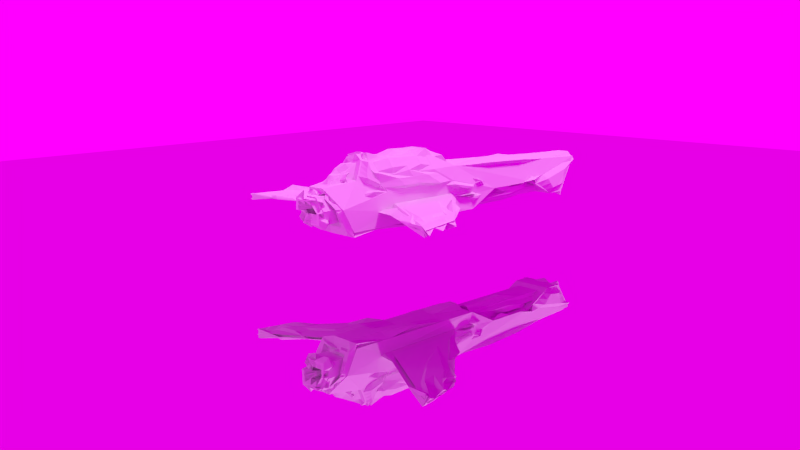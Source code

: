 # Source: Ship.blend  (saved by Blender 2.66.1; exported with 4.5.12 LTS)
import bpy
from mathutils import Matrix  # noqa: F401  (used for matrix-valued properties, if any)

bpy.ops.wm.read_factory_settings(use_empty=True)
scene = bpy.context.scene
scene.name = 'Scene'

# ---- collections
col_collection_1 = bpy.data.collections.new('Collection 1'); scene.collection.children.link(col_collection_1)

# ---- images (referenced by path relative to the original .blend; pixels are not part of the script)
import os
ASSET_DIR = os.environ.get("B2B_ASSET_DIR", "")  # directory of the original .blend (textures are referenced by path, not embedded)
HERE = os.path.dirname(os.path.abspath(__file__))  # packed textures are extracted next to this script under _unpacked/

def load_image(name, relpath, width, height, colorspace="sRGB"):
    """Load a texture the original file referenced (path relative to the .blend, or extracted next to this script)."""
    p = next((c for c in (os.path.join(HERE, relpath), os.path.join(ASSET_DIR, relpath)) if relpath and os.path.exists(c)), "")
    if p:
        img = bpy.data.images.load(p, check_existing=True)
        img.name = name
    else:  # same state as the original file: an image datablock whose file is absent (Cycles renders it pink)
        img = bpy.data.images.new(name, width, height)
        img.source = "FILE"
        img.filepath = "//" + (relpath or name)
    img.colorspace_settings.name = colorspace
    return img
img_hdr_111_parking_lot_2_bg_jpg = load_image('HDR_111_Parking_Lot_2_Bg.jpg', 'HDR_111_Parking_Lot_2_Bg.jpg', 1024, 1024, 'sRGB')

# ---- materials (node trees are filled in below, after node groups)
mat_material_001 = bpy.data.materials.new('Material.001')
mat_material_001.alpha_threshold = 0.0
mat_material_001.use_transparent_shadow = False
mat_material_001.roughness = 0.5
mat_material_001.line_color = (0.0, 0.0, 0.0, 1.0)
mat_material = bpy.data.materials.new('Material')
mat_material.alpha_threshold = 0.0
mat_material.use_transparent_shadow = False
mat_material.roughness = 0.5
mat_material.line_color = (0.0, 0.0, 0.0, 1.0)

# ---- material node trees
mat_material_001.use_nodes = True; mat_material_001.node_tree.nodes.clear()
_N = mat_material_001.node_tree.nodes; _L = mat_material_001.node_tree.links
n0 = _N.new('ShaderNodeOutputMaterial'); n0.name = 'Material Output'; n0.location = (300, 300)
n0.width = 120
n1 = _N.new('ShaderNodeBsdfAnisotropic'); n1.name = 'Glossy BSDF'; n1.location = (100, 300)
n1.distribution = 'BECKMANN'
n1.inputs[1].default_value = 0.0
_L.new(n1.outputs[0], n0.inputs[0])
n0.is_active_output = True

# ---- world
world_world = bpy.data.worlds.new('World'); scene.world = world_world
world_world.use_nodes = True; world_world.node_tree.nodes.clear()
_N = world_world.node_tree.nodes; _L = world_world.node_tree.links
n0 = _N.new('ShaderNodeOutputWorld'); n0.name = 'World Output'; n0.location = (300, 300)
n0.width = 120
n1 = _N.new('ShaderNodeBackground'); n1.name = 'Background'; n1.location = (10, 300)
n1.width = 150
n2 = _N.new('ShaderNodeTexEnvironment'); n2.name = 'Environment Texture'; n2.location = (-190, 300)
n2.width = 150
n2.image = img_hdr_111_parking_lot_2_bg_jpg
_L.new(n1.outputs[0], n0.inputs[0])
_L.new(n2.outputs[0], n1.inputs[0])
n0.is_active_output = True
world_world.color = (0.05088, 0.05088, 0.05088)
world_world.use_sun_shadow = False
world_world.sun_shadow_jitter_overblur = 0.0
world_world.cycles.sampling_method = 'MANUAL'
world_world.cycles.sample_map_resolution = 256

# ---- cameras
cam_camera = bpy.data.cameras.new('Camera')
cam_camera.clip_end = 100.0
cam_camera.lens = 35.0
cam_camera.sensor_width = 32.0
cam_camera.sensor_height = 18.0
cam_camera.ortho_scale = 7.314
cam_camera.dof.focus_distance = 0.0
cam_camera.dof.aperture_fstop = 128.0

# ---- lights
light_sun_002 = bpy.data.lights.new('Sun.002', 'POINT')
light_sun_002.transmission_factor = 0.0
light_sun_002.energy = 100.0
light_sun_002.shadow_buffer_clip_start = 0.5
light_sun_002.shadow_soft_size = 0.1
light_sun_002.shadow_maximum_resolution = 0.006
light_sun_002.use_absolute_resolution = True
light_sun_002.cycles.use_multiple_importance_sampling = False
light_sun_001 = bpy.data.lights.new('Sun.001', 'POINT')
light_sun_001.transmission_factor = 0.0
light_sun_001.energy = 100.0
light_sun_001.shadow_buffer_clip_start = 0.5
light_sun_001.shadow_soft_size = 0.1
light_sun_001.shadow_maximum_resolution = 0.006
light_sun_001.use_absolute_resolution = True
light_sun_001.cycles.use_multiple_importance_sampling = False
light_sun = bpy.data.lights.new('Sun', 'SUN')
light_sun.transmission_factor = 0.0
light_sun.angle = 0.1993
light_sun.energy = 1.0
light_sun.shadow_buffer_clip_start = 0.5
light_sun.shadow_soft_size = 0.1
light_sun.shadow_cascade_max_distance = 1000.0
light_sun.cycles.use_multiple_importance_sampling = False

# ---- meshes
me_hull_000 = bpy.data.meshes.new('Hull.000')
me_hull_000.from_pydata([(0.2832, -2.836, -0.1028), (0.2417, -3.009, 0.4592), (-0.2832, -2.836, -0.1028), (-0.2417, -3.009, 0.4592), (0.3744, -2.923, 0.1782), (-0.3744, -2.923, 0.1782), (0.2172, -2.857, -0.03734), (0.1854, -2.989, 0.3938), (-0.2172, -2.857, -0.03734), (-0.1854, -2.989, 0.3938), (0.2872, -2.923, 0.1782), (-0.2872, -2.923, 0.1782), (0.08703, -2.403, 0.09184), (0.07429, -2.456, 0.2646), (-0.08703, -2.403, 0.09184), (-0.07429, -2.456, 0.2646), (0.1151, -2.429, 0.1782), (-0.1151, -2.429, 0.1782)], [], [(0, 4, 10, 6), (9, 11, 17, 15), (2, 0, 6, 8), (1, 3, 9, 7), (3, 5, 11, 9), (5, 2, 8, 11), (4, 1, 7, 10), (12, 16, 13, 15, 17, 14), (11, 8, 14, 17), (10, 7, 13, 16), (6, 10, 16, 12), (8, 6, 12, 14), (7, 9, 15, 13)])
_uv = me_hull_000.uv_layers.new(name='UVMap')
_uv.uv.foreach_set('vector', [0.8781, 2.709e-07, 1.0, 0.5, 0.8835, 0.5, 0.79, 0.1165, 0.2524, 0.8835, 0.1165, 0.5, 0.3463, 0.5, 0.4008, 0.6537, 0.1219, 0.0, 0.8781, 2.709e-07, 0.79, 0.1165, 0.21, 0.1165, 0.8228, 1.0, 0.1772, 1.0, 0.2524, 0.8835, 0.7476, 0.8835, 0.1772, 1.0, 0.0, 0.5, 0.1165, 0.5, 0.2524, 0.8835, 0.0, 0.5, 0.1219, 0.0, 0.21, 0.1165, 0.1165, 0.5, 1.0, 0.5, 0.8228, 1.0, 0.7476, 0.8835, 0.8835, 0.5, 0.6162, 0.3463, 0.6537, 0.5, 0.5992, 0.6537, 0.4008, 0.6537, 0.3463, 0.5, 0.3838, 0.3463, 0.1165, 0.5, 0.21, 0.1165, 0.3838, 0.3463, 0.3463, 0.5, 0.8835, 0.5, 0.7476, 0.8835, 0.5992, 0.6537, 0.6537, 0.5, 0.79, 0.1165, 0.8835, 0.5, 0.6537, 0.5, 0.6162, 0.3463, 0.21, 0.1165, 0.79, 0.1165, 0.6162, 0.3463, 0.3838, 0.3463, 0.7476, 0.8835, 0.2524, 0.8835, 0.4008, 0.6537, 0.5992, 0.6537])
me_hull_000.materials.append(None)
me_hull_000.use_remesh_preserve_volume = False
me_hull_000.use_remesh_preserve_attributes = False
me_hull_000.use_mirror_vertex_groups = False
me_hull_000.use_mirror_topology = True
me_hull_000.update()
me_plane = bpy.data.meshes.new('Plane')
me_plane.from_pydata([(1.0, -1.0, 0.0), (-1.0, -1.0, 0.0), (1.0, 1.0, 0.0), (-1.0, 1.0, 0.0)], [], [(1, 0, 2, 3)])
me_plane.materials.append(mat_material_001)
me_plane.use_remesh_preserve_volume = False
me_plane.use_remesh_preserve_attributes = False
me_plane.use_mirror_vertex_groups = False
me_plane.update()
me_hull_001 = bpy.data.meshes.new('Hull.001')
me_hull_001.from_pydata([(0.4974, -2.255, -0.3154), (0.3305, -2.034, 0.6761), (0.4974, 4.625, -0.3154), (0.2875, 5.376, 0.4736), (0.2115, -2.788, 0.595), (0.3598, 0.8707, 0.6812), (0.1997, 0.06737, 1.04), (0.1997, -1.604, 1.094), (0.4974, 1.294, -0.3154), (0.4974, 2.054, 0.06991), (0.4974, 3.418, 0.06991), (0.4974, 4.178, -0.3154), (0.2308, -1.814, 1.066), (0.4681, 0.667, 0.4026), (0.4974, -1.342, 0.3889), (-0.4974, -2.255, -0.3154), (-0.3305, -2.034, 0.6761), (-0.4974, 4.625, -0.3154), (-0.2875, 5.376, 0.4736), (-0.2115, -2.788, 0.595), (-0.3598, 0.8707, 0.6812), (-0.1997, 0.06737, 1.04), (-0.1997, -1.604, 1.094), (-0.4974, 1.294, -0.3154), (-0.4974, 2.054, 0.06991), (-0.4974, 3.418, 0.06991), (-0.4974, 4.178, -0.3154), (-0.2308, -1.814, 1.066), (-0.4681, 0.667, 0.4026), (-0.4974, -1.342, 0.3889), (0.4608, 0.06737, 0.7111), (0.4608, -1.567, 0.7325), (-0.4608, 0.06737, 0.7111), (-0.4608, -1.567, 0.7325), (-0.3006, 2.054, 0.06991), (0.3006, 2.054, 0.06991), (-0.3006, 3.418, 0.06991), (0.3006, 3.418, 0.06991), (0.3006, 1.442, -0.2401), (-0.3006, 1.442, -0.2401), (0.3006, 4.03, -0.2401), (-0.3006, 4.03, -0.2401), (0.4933, -1.14, 0.1045), (0.45, 0.6236, 0.1045), (0.4424, 0.784, -0.02137), (0.493, -1.28, -0.02137), (-0.4933, -1.14, 0.1045), (-0.45, 0.6236, 0.1045), (-0.4424, 0.784, -0.02137), (-0.493, -1.28, -0.02137), (2.806, -2.481, 0.1045), (2.56, -1.515, 0.1045), (2.411, -1.35, 0.04881), (2.687, -2.481, 0.04881), (-2.806, -2.481, 0.1045), (-2.56, -1.515, 0.1045), (-2.411, -1.35, 0.04881), (-2.687, -2.481, 0.04881), (0.2832, -2.382, -0.1028), (0.2417, -2.716, 0.4592), (-0.2832, -2.382, -0.1028), (-0.2417, -2.716, 0.4592), (0.3744, -2.549, 0.1782), (-0.3744, -2.549, 0.1782), (0.2832, -2.836, -0.1028), (0.2417, -3.009, 0.4592), (-0.2832, -2.836, -0.1028), (-0.2417, -3.009, 0.4592), (0.3744, -2.923, 0.1782), (-0.3744, -2.923, 0.1782), (0.2196, -2.034, 0.6761), (-0.2196, -2.034, 0.6761), (0.1262, -2.607, 0.6149), (-0.1262, -2.607, 0.6149), (0.1382, -1.845, 1.008), (-0.1382, -1.845, 1.008), (0.2172, -2.857, -0.03734), (0.1854, -2.989, 0.3938), (-0.2172, -2.857, -0.03734), (-0.1854, -2.989, 0.3938), (0.2872, -2.923, 0.1782), (-0.2872, -2.923, 0.1782), (0.08703, -2.403, 0.09184), (0.07429, -2.456, 0.2646), (-0.08703, -2.403, 0.09184), (-0.07429, -2.456, 0.2646), (0.1151, -2.429, 0.1782), (-0.1151, -2.429, 0.1782), (0.5301, -2.549, 0.1782), (-0.5301, -2.549, 0.1782)], [], [(16, 29, 89), (12, 27, 16, 71, 75, 74, 70, 1), (7, 6, 21, 22), (3, 2, 17, 18), (12, 7, 22, 27), (36, 34, 24, 25), (5, 3, 18, 20), (6, 5, 20, 21), (22, 21, 32, 33), (6, 7, 31, 30), (12, 31, 7), (33, 27, 22), (28, 32, 21, 20), (29, 33, 32, 28), (30, 13, 5, 6), (63, 89, 15, 60), (31, 14, 13, 30), (29, 16, 27, 33), (10, 9, 35, 37), (40, 38, 39, 41), (8, 0, 15, 23), (23, 24, 34, 39, 38, 35, 9, 8), (38, 40, 37, 35), (41, 39, 34, 36), (40, 41, 36, 25, 26, 11, 10, 37), (2, 11, 26, 17), (0, 45, 88), (29, 46, 89), (89, 19, 16), (48, 23, 15, 49), (8, 44, 45, 0), (48, 24, 23), (47, 24, 48), (14, 42, 43, 13), (46, 29, 28, 47), (28, 24, 47), (9, 13, 43), (17, 26, 25, 18), (11, 2, 3, 10), (5, 9, 10, 3), (13, 9, 5), (24, 20, 18, 25), (24, 28, 20), (49, 46, 54, 57), (46, 47, 55, 54), (57, 54, 55, 56), (50, 53, 52, 51), (44, 43, 51, 52), (42, 45, 53, 50), (48, 49, 57, 56), (43, 42, 50, 51), (45, 44, 52, 53), (47, 48, 56, 55), (0, 88, 62, 58), (62, 88, 59), (15, 0, 58, 60), (59, 88, 4), (61, 63, 69, 67), (89, 63, 61), (64, 68, 80, 76), (59, 61, 67, 65), (62, 59, 65, 68), (63, 60, 66, 69), (58, 62, 68, 64), (60, 58, 64, 66), (73, 75, 71), (74, 72, 70), (72, 73, 71, 16, 19, 4, 1, 70), (59, 4, 19, 61), (79, 81, 87, 85), (66, 64, 76, 78), (65, 67, 79, 77), (67, 69, 81, 79), (69, 66, 78, 81), (68, 65, 77, 80), (82, 86, 83, 85, 87, 84), (81, 78, 84, 87), (80, 77, 83, 86), (76, 80, 86, 82), (78, 76, 82, 84), (77, 79, 85, 83), (45, 42, 88), (89, 49, 15), (46, 49, 89), (19, 89, 61), (14, 88, 42), (4, 88, 1), (14, 1, 88), (12, 1, 14, 31), (74, 75, 73, 72), (9, 43, 44), (9, 44, 8)])
_uv = me_hull_001.uv_layers.new(name='UVMap')
_uv.uv.foreach_set('vector', [0.3775, 0.4274, 0.444, 0.4536, 0.3331, 0.4806, 0.1118, 0.4656, 0.1118, 0.5059, 0.07275, 0.5146, 0.07275, 0.5049, 0.106, 0.4978, 0.106, 0.4737, 0.07275, 0.4666, 0.07275, 0.4569, 0.1303, 0.4683, 0.2762, 0.4683, 0.2762, 0.5032, 0.1303, 0.5032, 0.7631, 0.2112, 0.8688, 0.1908, 0.8688, 0.2874, 0.7631, 0.267, 0.1118, 0.4656, 0.1303, 0.4683, 0.1303, 0.5032, 0.1118, 0.5059, 0.7878, 0.3356, 0.658, 0.3356, 0.658, 0.3169, 0.7878, 0.3169, 0.34, 0.2042, 0.7631, 0.2112, 0.7631, 0.267, 0.34, 0.2717, 0.2575, 0.2192, 0.34, 0.2042, 0.34, 0.2717, 0.2575, 0.2567, 0.1303, 0.5032, 0.2762, 0.5032, 0.2771, 0.5398, 0.1345, 0.542, 0.2762, 0.4683, 0.1303, 0.4683, 0.1345, 0.4295, 0.2771, 0.4317, 0.1118, 0.4656, 0.1316, 0.4293, 0.1303, 0.4683, 0.1316, 0.5422, 0.1118, 0.5059, 0.1303, 0.5032, 0.3317, 0.5619, 0.2771, 0.5398, 0.2762, 0.5032, 0.3476, 0.5346, 0.1549, 0.5716, 0.1345, 0.542, 0.2771, 0.5398, 0.3302, 0.5653, 0.2771, 0.4317, 0.3317, 0.4096, 0.3476, 0.4369, 0.2762, 0.4683, 0.4484, 0.8162, 0.4338, 0.8192, 0.4259, 0.765, 0.4506, 0.7839, 0.1345, 0.4295, 0.1549, 0.3999, 0.3302, 0.4063, 0.2771, 0.4317, 0.444, 0.4536, 0.3775, 0.4274, 0.394, 0.3881, 0.4226, 0.4217, 0.7878, 0.4706, 0.658, 0.4706, 0.658, 0.4519, 0.7878, 0.4519, 0.8462, 0.4224, 0.5997, 0.4224, 0.5997, 0.3651, 0.8462, 0.3651, 0.687, 0.6166, 0.3623, 0.6166, 0.3623, 0.5256, 0.687, 0.5256, 0.687, 0.5256, 0.765, 0.5256, 0.765, 0.5436, 0.7022, 0.5436, 0.7022, 0.5986, 0.765, 0.5986, 0.765, 0.6166, 0.687, 0.6166, 0.5997, 0.4224, 0.8462, 0.4224, 0.7878, 0.4519, 0.658, 0.4519, 0.8462, 0.3651, 0.5997, 0.3651, 0.658, 0.3356, 0.7878, 0.3356, 0.9282, 0.2099, 0.9282, 0.2683, 0.9948, 0.2683, 0.9948, 0.2874, 0.9122, 0.2874, 0.9122, 0.1908, 0.9948, 0.1908, 0.9948, 0.2099, 0.8688, 0.1908, 0.9122, 0.1908, 0.9122, 0.2874, 0.8688, 0.2874, 0.3623, 0.6166, 0.4649, 0.6475, 0.3314, 0.6686, 0.444, 0.4536, 0.4645, 0.4788, 0.3331, 0.4806, 0.02023, 0.5526, 0.00659, 0.5042, 0.07275, 0.5146, 0.6353, 0.4939, 0.687, 0.5256, 0.3623, 0.5256, 0.452, 0.4946, 0.687, 0.6166, 0.6436, 0.6462, 0.4649, 0.6475, 0.3623, 0.6166, 0.6575, 0.4802, 0.765, 0.5256, 0.687, 0.5256, 0.3196, 0.3288, 0.4539, 0.3248, 0.3408, 0.3438, 0.1549, 0.3999, 0.1733, 0.3757, 0.3272, 0.3801, 0.3302, 0.4063, 0.1733, 0.5959, 0.1549, 0.5716, 0.3302, 0.5653, 0.3272, 0.5914, 0.3222, 0.3006, 0.4539, 0.3248, 0.3196, 0.3288, 0.4542, 0.1518, 0.3224, 0.1752, 0.3199, 0.147, 0.8688, 0.2874, 0.8919, 0.3241, 0.8995, 0.4064, 0.7631, 0.267, 0.8919, 0.1541, 0.8688, 0.1908, 0.7631, 0.2112, 0.8995, 0.07178, 0.34, 0.2042, 0.4542, 0.1518, 0.5818, 0.159, 0.7631, 0.2112, 0.3224, 0.1752, 0.4542, 0.1518, 0.34, 0.2042, 0.4539, 0.3248, 0.34, 0.2717, 0.7631, 0.267, 0.5816, 0.3182, 0.4539, 0.3248, 0.3222, 0.3006, 0.34, 0.2717, 0.1429, 0.5871, 0.1733, 0.5959, 0.01461, 0.7879, 0.01038, 0.7475, 0.1733, 0.5959, 0.3272, 0.5914, 0.1684, 0.7667, 0.01461, 0.7879, 0.02033, 0.8073, 0.01461, 0.7879, 0.1684, 0.7667, 0.2249, 0.7791, 0.01461, 0.1836, 0.02033, 0.1642, 0.2249, 0.1924, 0.1684, 0.2048, 0.3565, 0.3767, 0.3272, 0.3801, 0.1684, 0.2048, 0.2225, 0.2287, 0.1733, 0.3757, 0.1429, 0.3844, 0.01038, 0.224, 0.01461, 0.1836, 0.4349, 0.9142, 0.2359, 0.9629, 0.02033, 0.8073, 0.2249, 0.7791, 0.3272, 0.3801, 0.1733, 0.3757, 0.01461, 0.1836, 0.1684, 0.2048, 0.2359, 0.008656, 0.4349, 0.0573, 0.2249, 0.1924, 0.02033, 0.1642, 0.3272, 0.5914, 0.3565, 0.5948, 0.2225, 0.7428, 0.1684, 0.7667, 0.7046, 0.765, 0.6967, 0.8192, 0.6821, 0.8162, 0.6799, 0.7839, 0.6764, 0.8755, 0.6907, 0.8793, 0.6562, 0.9023, 0.5179, 0.6871, 0.6126, 0.6871, 0.5922, 0.7106, 0.5383, 0.7106, 0.6562, 0.9023, 0.6907, 0.8793, 0.6496, 0.9157, 0.4743, 0.9023, 0.4541, 0.8755, 0.4893, 0.87, 0.5019, 0.898, 0.4398, 0.8793, 0.4541, 0.8755, 0.4743, 0.9023, 0.6438, 0.8078, 0.6524, 0.8358, 0.6441, 0.8358, 0.6375, 0.8144, 0.5883, 0.9464, 0.5422, 0.9464, 0.5422, 0.9184, 0.5883, 0.9184, 0.6764, 0.8755, 0.6562, 0.9023, 0.6286, 0.898, 0.6412, 0.87, 0.4484, 0.8162, 0.4506, 0.7839, 0.4867, 0.8078, 0.4781, 0.8358, 0.6799, 0.7839, 0.6821, 0.8162, 0.6524, 0.8358, 0.6438, 0.8078, 0.5383, 0.7106, 0.5922, 0.7106, 0.5922, 0.7539, 0.5383, 0.7539, 0.4741, 0.3988, 0.5557, 0.3999, 0.5251, 0.4209, 0.5557, 0.3736, 0.4741, 0.3747, 0.5251, 0.3526, 0.0225, 0.4747, 0.0225, 0.4968, 0.07275, 0.5049, 0.07275, 0.5146, 0.00659, 0.5042, 0.006591, 0.4673, 0.07275, 0.4569, 0.07275, 0.4666, 0.5883, 0.9464, 0.5854, 0.961, 0.5451, 0.961, 0.5422, 0.9464, 0.5073, 0.8915, 0.4976, 0.87, 0.5543, 0.8325, 0.5582, 0.8411, 0.5383, 0.7539, 0.5922, 0.7539, 0.5859, 0.7604, 0.5446, 0.7604, 0.5883, 0.9184, 0.5422, 0.9184, 0.5476, 0.9119, 0.5829, 0.9119, 0.5019, 0.898, 0.4893, 0.87, 0.4976, 0.87, 0.5073, 0.8915, 0.4781, 0.8358, 0.4867, 0.8078, 0.493, 0.8144, 0.4864, 0.8358, 0.6412, 0.87, 0.6286, 0.898, 0.6232, 0.8915, 0.6329, 0.87, 0.5735, 0.8239, 0.5762, 0.8325, 0.5723, 0.8411, 0.5582, 0.8411, 0.5543, 0.8325, 0.557, 0.8239, 0.4864, 0.8358, 0.493, 0.8144, 0.557, 0.8239, 0.5543, 0.8325, 0.6329, 0.87, 0.6232, 0.8915, 0.5723, 0.8411, 0.5762, 0.8325, 0.6375, 0.8144, 0.6441, 0.8358, 0.5762, 0.8325, 0.5735, 0.8239, 0.5446, 0.7604, 0.5859, 0.7604, 0.5735, 0.8239, 0.557, 0.8239, 0.5829, 0.9119, 0.5476, 0.9119, 0.5582, 0.8411, 0.5723, 0.8411, 0.4649, 0.6475, 0.4833, 0.6652, 0.3314, 0.6686, 0.3331, 0.4806, 0.452, 0.4946, 0.3623, 0.5256, 0.4645, 0.4788, 0.452, 0.4946, 0.3331, 0.4806, 0.4809, 0.9157, 0.4398, 0.8793, 0.4743, 0.9023, 0.4607, 0.6952, 0.3314, 0.6686, 0.4833, 0.6652, 0.006591, 0.4673, 0.02023, 0.4189, 0.07275, 0.4569, 0.4607, 0.6952, 0.3849, 0.7282, 0.3314, 0.6686, 0.4056, 0.773, 0.3849, 0.7282, 0.4607, 0.6952, 0.4372, 0.7329, 0.5557, 0.3736, 0.5557, 0.3999, 0.4741, 0.3988, 0.4741, 0.3747, 0.4542, 0.1518, 0.3199, 0.147, 0.3363, 0.132, 0.765, 0.6166, 0.6575, 0.6619, 0.687, 0.6166])
me_hull_001.materials.append(mat_material)
me_hull_001.use_remesh_preserve_volume = False
me_hull_001.use_remesh_preserve_attributes = False
me_hull_001.use_mirror_vertex_groups = False
me_hull_001.use_mirror_topology = True
me_hull_001.update()
me_hull_003 = bpy.data.meshes.new('Hull.003')
me_hull_003.from_pydata([(0.4974, -2.255, -0.3154), (0.3305, -2.034, 0.6761), (0.4974, 4.625, -0.3154), (0.2875, 5.376, 0.4736), (0.2115, -2.788, 0.595), (0.3598, 0.8707, 0.6812), (0.1997, 0.06737, 1.04), (0.1997, -1.604, 1.094), (0.4974, 1.294, -0.3154), (0.4974, 2.054, 0.06991), (0.4974, 3.418, 0.06991), (0.4974, 4.178, -0.3154), (0.2308, -1.814, 1.066), (0.4681, 0.667, 0.4026), (0.4974, -1.342, 0.3889), (-0.4974, -2.255, -0.3154), (-0.3305, -2.034, 0.6761), (-0.4974, 4.625, -0.3154), (-0.2875, 5.376, 0.4736), (-0.2115, -2.788, 0.595), (-0.3598, 0.8707, 0.6812), (-0.1997, 0.06737, 1.04), (-0.1997, -1.604, 1.094), (-0.4974, 1.294, -0.3154), (-0.4974, 2.054, 0.06991), (-0.4974, 3.418, 0.06991), (-0.4974, 4.178, -0.3154), (-0.2308, -1.814, 1.066), (-0.4681, 0.667, 0.4026), (-0.4974, -1.342, 0.3889), (0.4608, 0.06737, 0.7111), (0.4608, -1.567, 0.7325), (-0.4608, 0.06737, 0.7111), (-0.4608, -1.567, 0.7325), (-0.3006, 2.054, 0.06991), (0.3006, 2.054, 0.06991), (-0.3006, 3.418, 0.06991), (0.3006, 3.418, 0.06991), (0.3006, 1.442, -0.2401), (-0.3006, 1.442, -0.2401), (0.3006, 4.03, -0.2401), (-0.3006, 4.03, -0.2401), (0.4933, -1.493, 0.1045), (0.45, 0.6236, 0.1045), (0.4424, 0.784, -0.02137), (0.493, -1.633, -0.02137), (-0.4933, -1.493, 0.1045), (-0.45, 0.6236, 0.1045), (-0.4424, 0.784, -0.02137), (-0.493, -1.633, -0.02137), (2.806, -2.481, 0.1045), (2.56, -1.515, 0.1045), (2.411, -1.35, 0.04881), (2.687, -2.481, 0.04881), (-2.806, -2.481, 0.1045), (-2.56, -1.515, 0.1045), (-2.411, -1.35, 0.04881), (-2.687, -2.481, 0.04881), (0.2832, -2.382, -0.1028), (0.2417, -2.716, 0.4592), (-0.2832, -2.382, -0.1028), (-0.2417, -2.716, 0.4592), (0.3744, -2.549, 0.1782), (-0.3744, -2.549, 0.1782), (0.2832, -2.836, -0.1028), (0.2417, -3.009, 0.4592), (-0.2832, -2.836, -0.1028), (-0.2417, -3.009, 0.4592), (0.3744, -2.923, 0.1782), (-0.3744, -2.923, 0.1782), (0.2196, -2.034, 0.6761), (-0.2196, -2.034, 0.6761), (0.1262, -2.607, 0.6149), (-0.1262, -2.607, 0.6149), (0.1382, -1.845, 1.008), (-0.1382, -1.845, 1.008), (0.2172, -2.857, -0.03734), (0.1854, -2.989, 0.3938), (-0.2172, -2.857, -0.03734), (-0.1854, -2.989, 0.3938), (0.2872, -2.923, 0.1782), (-0.2872, -2.923, 0.1782), (0.08703, -2.403, 0.09184), (0.07429, -2.456, 0.2646), (-0.08703, -2.403, 0.09184), (-0.07429, -2.456, 0.2646), (0.1151, -2.429, 0.1782), (-0.1151, -2.429, 0.1782), (0.5301, -2.549, 0.1782), (-0.5301, -2.549, 0.1782)], [], [(16, 29, 89), (12, 27, 16, 71, 75, 74, 70, 1), (7, 6, 21, 22), (3, 2, 17, 18), (12, 7, 22, 27), (36, 34, 24, 25), (5, 3, 18, 20), (6, 5, 20, 21), (22, 21, 32, 33), (6, 7, 31, 30), (12, 31, 7), (33, 27, 22), (28, 32, 21, 20), (29, 33, 32, 28), (30, 13, 5, 6), (63, 89, 15, 60), (31, 14, 13, 30), (29, 16, 27, 33), (10, 9, 35, 37), (40, 38, 39, 41), (8, 0, 15, 23), (23, 24, 34, 39, 38, 35, 9, 8), (38, 40, 37, 35), (41, 39, 34, 36), (40, 41, 36, 25, 26, 11, 10, 37), (2, 11, 26, 17), (0, 45, 88), (29, 46, 89), (89, 19, 16), (48, 23, 15, 49), (8, 44, 45, 0), (48, 24, 23), (47, 24, 48), (14, 42, 43, 13), (46, 29, 28, 47), (28, 24, 47), (9, 13, 43), (17, 26, 25, 18), (11, 2, 3, 10), (5, 9, 10, 3), (13, 9, 5), (24, 20, 18, 25), (24, 28, 20), (49, 46, 54, 57), (46, 47, 55, 54), (57, 54, 55, 56), (50, 53, 52, 51), (44, 43, 51, 52), (42, 45, 53, 50), (48, 49, 57, 56), (43, 42, 50, 51), (45, 44, 52, 53), (47, 48, 56, 55), (0, 88, 62, 58), (62, 88, 59), (15, 0, 58, 60), (59, 88, 4), (61, 63, 69, 67), (89, 63, 61), (64, 68, 80, 76), (59, 61, 67, 65), (62, 59, 65, 68), (63, 60, 66, 69), (58, 62, 68, 64), (60, 58, 64, 66), (73, 75, 71), (74, 72, 70), (72, 73, 71, 16, 19, 4, 1, 70), (59, 4, 19, 61), (79, 81, 87, 85), (66, 64, 76, 78), (65, 67, 79, 77), (67, 69, 81, 79), (69, 66, 78, 81), (68, 65, 77, 80), (82, 86, 83, 85, 87, 84), (81, 78, 84, 87), (80, 77, 83, 86), (76, 80, 86, 82), (78, 76, 82, 84), (77, 79, 85, 83), (45, 42, 88), (89, 49, 15), (46, 49, 89), (19, 89, 61), (14, 88, 42), (4, 88, 1), (14, 1, 88), (12, 1, 14, 31), (74, 75, 73, 72), (9, 43, 44), (9, 44, 8)])
_uv = me_hull_003.uv_layers.new(name='UVMap')
_uv.uv.foreach_set('vector', [1.351, -2.161, 1.748, -1.716, 2.045, -2.492, 0.7657, -2.019, 1.14, -2.019, 1.351, -2.161, 1.228, -2.161, 1.072, -2.039, 0.8333, -2.039, 0.6775, -2.161, 0.5542, -2.161, 0.7944, -1.884, 0.7865, -0.8097, 1.119, -0.8097, 1.111, -1.884, 0.4745, 2.604, -0.9197, 2.121, 2.825, 2.121, 1.431, 2.604, 0.7657, -2.019, 0.7944, -1.884, 1.111, -1.884, 1.14, -2.019, 2.129, 1.345, 2.129, 0.4681, 2.207, 0.4681, 2.207, 1.345, 0.5268, -0.2931, 0.4745, 2.604, 1.431, 2.604, 1.379, -0.2931, 0.7865, -0.8097, 0.5268, -0.2931, 1.379, -0.2931, 1.119, -0.8097, 1.111, -1.884, 1.119, -0.8097, 1.457, -0.8097, 1.445, -1.861, 0.7865, -0.8097, 0.7944, -1.884, 0.4605, -1.861, 0.4487, -0.8097, 0.7657, -2.019, 0.4605, -1.861, 0.7944, -1.884, 1.445, -1.861, 1.14, -2.019, 1.111, -1.884, 1.707, -0.4241, 1.457, -0.8097, 1.119, -0.8097, 1.379, -0.2931, 1.748, -1.716, 1.445, -1.861, 1.457, -0.8097, 1.707, -0.4241, 0.4487, -0.8097, 0.1984, -0.4241, 0.5268, -0.2931, 0.7865, -0.8097, 1.94, -2.492, 2.045, -2.492, 2.825, -2.303, 2.635, -2.384, 0.4605, -1.861, 0.1575, -1.716, 0.1984, -0.4241, 0.4487, -0.8097, 1.748, -1.716, 1.351, -2.161, 1.14, -2.019, 1.445, -1.861, -0.3019, 1.345, -0.3019, 0.4681, -0.224, 0.4681, -0.224, 1.345, -1.015, 1.739, -1.015, 0.074, -2.588, 0.074, -2.588, 1.739, -0.9197, -0.02075, -0.9197, -2.303, -2.683, -2.303, -2.683, -0.02075, 2.825, -0.02075, 2.207, 0.4681, 2.129, 0.4681, 2.921, 0.074, 4.493, 0.074, -0.224, 0.4681, -0.3019, 0.4681, 4.588, -0.02075, -1.015, 0.074, -1.015, 1.739, -0.224, 1.345, -0.224, 0.4681, 2.921, 1.739, 2.921, 0.074, 2.129, 0.4681, 2.129, 1.345, 4.493, 1.739, 2.921, 1.739, 2.129, 1.345, 2.207, 1.345, 2.825, 1.833, 4.588, 1.833, -0.3019, 1.345, -0.224, 1.345, -0.9197, 2.121, -0.9197, 1.833, -2.683, 1.833, -2.683, 2.121, -0.9197, -2.303, -0.4623, -1.903, -0.14, -2.492, 1.748, -1.716, 2.147, -1.813, 2.045, -2.492, 2.045, -2.492, 1.252, -2.646, 1.351, -2.161, -3.136, -0.3488, -2.683, -0.02075, -2.683, -2.303, -3.14, -1.903, -0.9197, -0.02075, -0.4666, -0.3488, -0.4623, -1.903, -0.9197, -2.303, 2.372, -0.3488, 2.207, 0.4681, 2.825, -0.02075, 2.13, -0.452, 2.207, 0.4681, 2.372, -0.3488, 0.1575, -1.716, -0.2413, -1.813, -0.2243, -0.452, 0.1984, -0.4241, 2.147, -1.813, 1.748, -1.716, 1.707, -0.4241, 2.13, -0.452, 1.707, -0.4241, 2.207, 0.4681, 2.13, -0.452, -0.3019, 0.4681, 0.1984, -0.4241, -0.2243, -0.452, 2.825, 2.121, 2.825, 1.833, 2.207, 1.345, 1.431, 2.604, -0.9197, 1.833, -0.9197, 2.121, 0.4745, 2.604, -0.3019, 1.345, 0.5268, -0.2931, -0.3019, 0.4681, -0.3019, 1.345, 0.4745, 2.604, 0.1984, -0.4241, -0.3019, 0.4681, 0.5268, -0.2931, 2.207, 0.4681, 1.379, -0.2931, 1.431, 2.604, 2.207, 1.345, 2.207, 0.4681, 1.707, -0.4241, 1.379, -0.2931, -0.9081, 0.6134, -0.9084, 0.8604, -3.178, 0.1777, -3.062, 0.1112, -0.9084, 0.8604, -0.8659, 2.322, -2.937, 0.8453, -3.178, 0.1777, -3.062, 0.1112, -3.178, 0.1777, -2.937, 0.8453, -2.791, 0.8925, 2.33, 0.1777, 2.213, 0.1112, 1.942, 0.8925, 2.088, 0.8453, 0.009843, 2.283, 0.01732, 2.322, 2.088, 0.8453, 1.942, 0.8925, 0.05978, 0.8604, 0.05953, 0.6134, 2.213, 0.1112, 2.33, 0.1777, -0.8585, 2.283, -0.9081, 0.6134, -3.062, 0.1112, -2.791, 0.8925, 0.01732, 2.322, 0.05978, 0.8604, 2.33, 0.1777, 2.088, 0.8453, 0.05953, 0.6134, 0.009843, 2.283, 1.942, 0.8925, 2.213, 0.1112, -0.8659, 2.322, -0.8585, 2.283, -2.791, 0.8925, -2.937, 0.8453, -0.9197, -2.303, -0.14, -2.492, -0.03486, -2.492, -0.7296, -2.384, -0.03486, -2.492, -0.14, -2.492, 0.528, -2.599, -2.683, -2.303, -0.9197, -2.303, -0.7296, -2.384, -2.873, -2.384, 0.528, -2.599, -0.14, -2.492, 0.6534, -2.646, 1.377, -2.599, 1.94, -2.492, 1.94, -2.732, 1.377, -2.788, 2.045, -2.492, 1.94, -2.492, 1.377, -2.599, -0.7296, -2.677, -0.03486, -2.732, 0.06258, -2.732, -0.5735, -2.69, 0.528, -2.599, 1.377, -2.599, 1.377, -2.788, 0.528, -2.788, -0.03486, -2.492, 0.528, -2.599, 0.528, -2.788, -0.03486, -2.732, 1.94, -2.492, 2.635, -2.384, 2.635, -2.677, 1.94, -2.732, -0.7296, -2.384, -0.03486, -2.492, -0.03486, -2.732, -0.7296, -2.677, -2.873, -2.384, -0.7296, -2.384, -0.7296, -2.677, -2.873, -2.677, 1.13, -2.529, 1.072, -2.039, 1.228, -2.161, 0.8333, -2.039, 0.7753, -2.529, 0.6775, -2.161, 0.7753, -2.529, 1.13, -2.529, 1.228, -2.161, 1.351, -2.161, 1.252, -2.646, 0.6534, -2.646, 0.5542, -2.161, 0.6775, -2.161, 0.528, -2.599, 0.6534, -2.646, 1.252, -2.646, 1.377, -2.599, 1.339, -2.775, 1.843, -2.732, 1.455, -2.286, 1.193, -2.304, -2.873, -2.677, -0.7296, -2.677, -0.5735, -2.69, -3.029, -2.69, 0.528, -2.788, 1.377, -2.788, 1.339, -2.775, 0.567, -2.775, 1.377, -2.788, 1.94, -2.732, 1.843, -2.732, 1.339, -2.775, 1.94, -2.732, 2.635, -2.677, 2.479, -2.69, 1.843, -2.732, -0.03486, -2.732, 0.528, -2.788, 0.567, -2.775, 0.06258, -2.732, 0.2878, -2.269, 0.4501, -2.286, 0.7128, -2.304, 1.193, -2.304, 1.455, -2.286, 1.618, -2.269, 1.843, -2.732, 2.479, -2.69, 1.618, -2.269, 1.455, -2.286, 0.06258, -2.732, 0.567, -2.775, 0.7128, -2.304, 0.4501, -2.286, -0.5735, -2.69, 0.06258, -2.732, 0.4501, -2.286, 0.2878, -2.269, 2.479, -2.69, -0.5735, -2.69, 0.2878, -2.269, 1.618, -2.269, 0.567, -2.775, 1.339, -2.775, 1.193, -2.304, 0.7128, -2.304, -0.4623, -1.903, -0.2413, -1.813, -0.14, -2.492, 2.045, -2.492, 2.368, -1.903, 2.825, -2.303, 2.147, -1.813, 2.368, -1.903, 2.045, -2.492, 1.252, -2.646, 2.045, -2.492, 1.377, -2.599, 0.1575, -1.716, -0.14, -2.492, -0.2413, -1.813, 0.6534, -2.646, -0.14, -2.492, 0.5542, -2.161, 0.1575, -1.716, 0.5542, -2.161, -0.14, -2.492, 0.7657, -2.019, 0.5542, -2.161, 0.1575, -1.716, 0.4605, -1.861, 0.8333, -2.039, 1.072, -2.039, 1.13, -2.529, 0.7753, -2.529, -0.3019, 0.4681, -0.2243, -0.452, -0.4666, -0.3488, -0.3019, 0.4681, -0.4666, -0.3488, -0.9197, -0.02075])
me_hull_003.materials.append(None)
me_hull_003.use_remesh_preserve_volume = False
me_hull_003.use_remesh_preserve_attributes = False
me_hull_003.use_mirror_vertex_groups = False
me_hull_003.use_mirror_topology = True
me_hull_003.update()
me_hull_002 = bpy.data.meshes.new('Hull.002')
me_hull_002.from_pydata([(0.4974, -2.255, -0.3154), (0.3305, -2.034, 0.6761), (0.4974, 4.625, -0.3154), (0.2875, 5.376, 0.4736), (0.2115, -2.788, 0.595), (0.3598, 0.8707, 0.6812), (0.1997, 0.06737, 1.04), (0.1997, -1.604, 1.094), (0.4974, 1.294, -0.3154), (0.4974, 2.054, 0.06991), (0.4974, 3.418, 0.06991), (0.4974, 4.178, -0.3154), (0.2308, -1.814, 1.066), (0.4681, 0.667, 0.4026), (0.4974, -1.342, 0.3889), (-0.4974, -2.255, -0.3154), (-0.3305, -2.034, 0.6761), (-0.4974, 4.625, -0.3154), (-0.2875, 5.376, 0.4736), (-0.2115, -2.788, 0.595), (-0.3598, 0.8707, 0.6812), (-0.1997, 0.06737, 1.04), (-0.1997, -1.604, 1.094), (-0.4974, 1.294, -0.3154), (-0.4974, 2.054, 0.06991), (-0.4974, 3.418, 0.06991), (-0.4974, 4.178, -0.3154), (-0.2308, -1.814, 1.066), (-0.4681, 0.667, 0.4026), (-0.4974, -1.342, 0.3889), (0.4608, 0.06737, 0.7111), (0.4608, -1.567, 0.7325), (-0.4608, 0.06737, 0.7111), (-0.4608, -1.567, 0.7325), (-0.3006, 2.054, 0.06991), (0.3006, 2.054, 0.06991), (-0.3006, 3.418, 0.06991), (0.3006, 3.418, 0.06991), (0.3006, 1.442, -0.2401), (-0.3006, 1.442, -0.2401), (0.3006, 4.03, -0.2401), (-0.3006, 4.03, -0.2401), (0.4933, -1.14, 0.1045), (0.45, 0.6236, 0.1045), (0.4424, 0.784, -0.02137), (0.493, -1.28, -0.02137), (-0.4933, -1.14, 0.1045), (-0.45, 0.6236, 0.1045), (-0.4424, 0.784, -0.02137), (-0.493, -1.28, -0.02137), (2.806, -2.481, 0.1045), (2.56, -1.515, 0.1045), (2.411, -1.35, 0.04881), (2.687, -2.481, 0.04881), (-2.806, -2.481, 0.1045), (-2.56, -1.515, 0.1045), (-2.411, -1.35, 0.04881), (-2.687, -2.481, 0.04881), (0.2832, -2.382, -0.1028), (0.2417, -2.716, 0.4592), (-0.2832, -2.382, -0.1028), (-0.2417, -2.716, 0.4592), (0.3744, -2.549, 0.1782), (-0.3744, -2.549, 0.1782), (0.2832, -2.836, -0.1028), (0.2417, -3.009, 0.4592), (-0.2832, -2.836, -0.1028), (-0.2417, -3.009, 0.4592), (0.3744, -2.923, 0.1782), (-0.3744, -2.923, 0.1782), (0.2196, -2.034, 0.6761), (-0.2196, -2.034, 0.6761), (0.1262, -2.607, 0.6149), (-0.1262, -2.607, 0.6149), (0.1382, -1.845, 1.008), (-0.1382, -1.845, 1.008), (0.2172, -2.857, -0.03734), (0.1854, -2.989, 0.3938), (-0.2172, -2.857, -0.03734), (-0.1854, -2.989, 0.3938), (0.2872, -2.923, 0.1782), (-0.2872, -2.923, 0.1782), (0.08703, -2.403, 0.09184), (0.07429, -2.456, 0.2646), (-0.08703, -2.403, 0.09184), (-0.07429, -2.456, 0.2646), (0.1151, -2.429, 0.1782), (-0.1151, -2.429, 0.1782), (0.5301, -2.549, 0.1782), (-0.5301, -2.549, 0.1782)], [], [(16, 29, 89), (12, 27, 16, 71, 75, 74, 70, 1), (7, 6, 21, 22), (3, 2, 17, 18), (12, 7, 22, 27), (36, 34, 24, 25), (5, 3, 18, 20), (6, 5, 20, 21), (22, 21, 32, 33), (6, 7, 31, 30), (12, 31, 7), (33, 27, 22), (28, 32, 21, 20), (29, 33, 32, 28), (30, 13, 5, 6), (63, 89, 15, 60), (31, 14, 13, 30), (29, 16, 27, 33), (10, 9, 35, 37), (40, 38, 39, 41), (8, 0, 15, 23), (23, 24, 34, 39, 38, 35, 9, 8), (38, 40, 37, 35), (41, 39, 34, 36), (40, 41, 36, 25, 26, 11, 10, 37), (2, 11, 26, 17), (0, 45, 88), (29, 46, 89), (89, 19, 16), (48, 23, 15, 49), (8, 44, 45, 0), (48, 24, 23), (47, 24, 48), (14, 42, 43, 13), (46, 29, 28, 47), (28, 24, 47), (9, 13, 43), (17, 26, 25, 18), (11, 2, 3, 10), (5, 9, 10, 3), (13, 9, 5), (24, 20, 18, 25), (24, 28, 20), (49, 46, 54, 57), (46, 47, 55, 54), (57, 54, 55, 56), (50, 53, 52, 51), (44, 43, 51, 52), (42, 45, 53, 50), (48, 49, 57, 56), (43, 42, 50, 51), (45, 44, 52, 53), (47, 48, 56, 55), (0, 88, 62, 58), (62, 88, 59), (15, 0, 58, 60), (59, 88, 4), (61, 63, 69, 67), (89, 63, 61), (64, 68, 80, 76), (59, 61, 67, 65), (62, 59, 65, 68), (63, 60, 66, 69), (58, 62, 68, 64), (60, 58, 64, 66), (73, 75, 71), (74, 72, 70), (72, 73, 71, 16, 19, 4, 1, 70), (59, 4, 19, 61), (79, 81, 87, 85), (66, 64, 76, 78), (65, 67, 79, 77), (67, 69, 81, 79), (69, 66, 78, 81), (68, 65, 77, 80), (82, 86, 83, 85, 87, 84), (81, 78, 84, 87), (80, 77, 83, 86), (76, 80, 86, 82), (78, 76, 82, 84), (77, 79, 85, 83), (45, 42, 88), (89, 49, 15), (46, 49, 89), (19, 89, 61), (14, 88, 42), (4, 88, 1), (14, 1, 88), (12, 1, 14, 31), (74, 75, 73, 72), (9, 43, 44), (9, 44, 8)])
_uv = me_hull_002.uv_layers.new(name='UVMap')
_uv.uv.foreach_set('vector', [1.424, -3.611, 1.876, -2.854, 2.215, -4.173, 0.7561, -3.37, 1.182, -3.37, 1.424, -3.611, 1.283, -3.611, 1.106, -3.404, 0.833, -3.404, 0.6554, -3.611, 0.5148, -3.611, 0.7888, -3.14, 0.7797, -1.313, 1.159, -1.313, 1.15, -3.14, 0.4239, 4.493, -1.166, 3.671, 3.104, 3.671, 1.515, 4.493, 0.7561, -3.37, 0.7888, -3.14, 1.15, -3.14, 1.182, -3.37, 2.311, 2.351, 2.311, 0.8603, 2.4, 0.8603, 2.4, 2.351, 0.4836, -0.4341, 0.4239, 4.493, 1.515, 4.493, 1.455, -0.4341, 0.7797, -1.313, 0.4836, -0.4341, 1.455, -0.4341, 1.159, -1.313, 1.15, -3.14, 1.159, -1.313, 1.544, -1.313, 1.531, -3.1, 0.7797, -1.313, 0.7888, -3.14, 0.408, -3.1, 0.3945, -1.313, 0.7561, -3.37, 0.408, -3.1, 0.7888, -3.14, 1.531, -3.1, 1.182, -3.37, 1.15, -3.14, 1.829, -0.6568, 1.544, -1.313, 1.159, -1.313, 1.455, -0.4341, 1.876, -2.854, 1.531, -3.1, 1.544, -1.313, 1.829, -0.6568, 0.3945, -1.313, 0.1091, -0.6568, 0.4836, -0.4341, 0.7797, -1.313, 2.095, -4.173, 2.215, -4.173, 3.104, -3.852, 2.888, -3.991, 0.408, -3.1, 0.06247, -2.854, 0.1091, -0.6568, 0.3945, -1.313, 1.876, -2.854, 1.424, -3.611, 1.182, -3.37, 1.531, -3.1, -0.4613, 2.351, -0.4613, 0.8603, -0.3725, 0.8603, -0.3725, 2.351, -1.275, 3.021, -1.275, 0.1902, -3.068, 0.1902, -3.068, 3.021, -1.166, 0.02905, -1.166, -3.852, -3.176, -3.852, -3.176, 0.02905, 3.104, 0.02905, 2.4, 0.8603, 2.311, 0.8603, 3.213, 0.1902, 5.006, 0.1902, -0.3725, 0.8603, -0.4613, 0.8603, 5.115, 0.02905, -1.275, 0.1902, -1.275, 3.021, -0.3725, 2.351, -0.3725, 0.8603, 3.213, 3.021, 3.213, 0.1902, 2.311, 0.8603, 2.311, 2.351, 5.006, 3.021, 3.213, 3.021, 2.311, 2.351, 2.4, 2.351, 3.104, 3.182, 5.115, 3.182, -0.4613, 2.351, -0.3725, 2.351, -1.166, 3.671, -1.166, 3.182, -3.176, 3.182, -3.176, 3.671, -1.166, -3.852, -0.6442, -2.786, -0.2767, -4.173, 1.876, -2.854, 2.331, -2.633, 2.215, -4.173, 2.215, -4.173, 1.311, -4.435, 1.424, -3.611, -3.693, -0.5289, -3.176, 0.02905, -3.176, -3.852, -3.698, -2.786, -1.166, 0.02905, -0.6491, -0.5289, -0.6442, -2.786, -1.166, -3.852, 2.588, -0.5289, 2.4, 0.8603, 3.104, 0.02905, 2.311, -0.7043, 2.4, 0.8603, 2.588, -0.5289, 0.06247, -2.854, -0.3922, -2.633, -0.3728, -0.7043, 0.1091, -0.6568, 2.331, -2.633, 1.876, -2.854, 1.829, -0.6568, 2.311, -0.7043, 1.829, -0.6568, 2.4, 0.8603, 2.311, -0.7043, -0.4613, 0.8603, 0.1091, -0.6568, -0.3728, -0.7043, 3.104, 3.671, 3.104, 3.182, 2.4, 2.351, 1.515, 4.493, -1.166, 3.182, -1.166, 3.671, 0.4239, 4.493, -0.4613, 2.351, 0.4836, -0.4341, -0.4613, 0.8603, -0.4613, 2.351, 0.4239, 4.493, 0.1091, -0.6568, -0.4613, 0.8603, 0.4836, -0.4341, 2.4, 0.8603, 1.455, -0.4341, 1.515, 4.493, 2.4, 2.351, 2.4, 0.8603, 1.829, -0.6568, 1.455, -0.4341, 0.05019, -1.117, 0.04996, -0.9179, -2.06, -1.663, -1.952, -1.717, 0.04996, -0.9179, 0.08944, 0.06286, -1.836, -1.126, -2.06, -1.663, -1.952, -1.717, -2.06, -1.663, -1.836, -1.126, -1.7, -1.088, 3.06, -1.663, 2.952, -1.717, 2.7, -1.088, 2.836, -1.126, 0.9036, 0.03082, 0.9106, 0.06286, 2.836, -1.126, 2.7, -1.088, 0.95, -0.9179, 0.9498, -1.117, 2.952, -1.717, 3.06, -1.663, 0.09638, 0.03082, 0.05019, -1.117, -1.952, -1.717, -1.7, -1.088, 0.9106, 0.06286, 0.95, -0.9179, 3.06, -1.663, 2.836, -1.126, 0.9498, -1.117, 0.9036, 0.03082, 2.7, -1.088, 2.952, -1.717, 0.08944, 0.06286, 0.09638, 0.03082, -1.7, -1.088, -1.836, -1.126, -1.166, -3.852, -0.2767, -4.173, -0.1568, -4.173, -0.949, -3.991, -0.1568, -4.173, -0.2767, -4.173, 0.485, -4.356, -3.176, -3.852, -1.166, -3.852, -0.949, -3.991, -3.393, -3.991, 0.485, -4.356, -0.2767, -4.173, 0.6279, -4.435, 1.454, -4.356, 2.095, -4.173, 2.095, -4.582, 1.454, -4.676, 2.215, -4.173, 2.095, -4.173, 1.454, -4.356, -0.949, -4.488, -0.1568, -4.582, -0.04573, -4.582, -0.7711, -4.51, 0.485, -4.356, 1.454, -4.356, 1.454, -4.676, 0.485, -4.676, -0.1568, -4.173, 0.485, -4.356, 0.485, -4.676, -0.1568, -4.582, 2.095, -4.173, 2.888, -3.991, 2.888, -4.488, 2.095, -4.582, -0.949, -3.991, -0.1568, -4.173, -0.1568, -4.582, -0.949, -4.488, -3.393, -3.991, -0.949, -3.991, -0.949, -4.488, -3.393, -4.488, 1.172, -4.237, 1.106, -3.404, 1.283, -3.611, 0.833, -3.404, 0.767, -4.237, 0.6554, -3.611, 0.767, -4.237, 1.172, -4.237, 1.283, -3.611, 1.424, -3.611, 1.311, -4.435, 0.6279, -4.435, 0.5148, -3.611, 0.6554, -3.611, 0.485, -4.356, 0.6279, -4.435, 1.311, -4.435, 1.454, -4.356, 1.409, -4.654, 1.984, -4.582, 1.542, -3.824, 1.243, -3.853, -3.393, -4.488, -0.949, -4.488, -0.7711, -4.51, -3.571, -4.51, 0.485, -4.676, 1.454, -4.676, 1.409, -4.654, 0.5294, -4.654, 1.454, -4.676, 2.095, -4.582, 1.984, -4.582, 1.409, -4.654, 2.095, -4.582, 2.888, -4.488, 2.71, -4.51, 1.984, -4.582, -0.1568, -4.582, 0.485, -4.676, 0.5294, -4.654, -0.04573, -4.582, 0.2111, -3.795, 0.3962, -3.824, 0.6957, -3.853, 1.243, -3.853, 1.542, -3.824, 1.727, -3.795, 1.984, -4.582, 2.71, -4.51, 1.727, -3.795, 1.542, -3.824, -0.04573, -4.582, 0.5294, -4.654, 0.6957, -3.853, 0.3962, -3.824, -0.7711, -4.51, -0.04573, -4.582, 0.3962, -3.824, 0.2111, -3.795, 2.71, -4.51, -0.7711, -4.51, 0.2111, -3.795, 1.727, -3.795, 0.5294, -4.654, 1.409, -4.654, 1.243, -3.853, 0.6957, -3.853, -0.6442, -2.786, -0.3922, -2.633, -0.2767, -4.173, 2.215, -4.173, 2.583, -2.786, 3.104, -3.852, 2.331, -2.633, 2.583, -2.786, 2.215, -4.173, 1.311, -4.435, 2.215, -4.173, 1.454, -4.356, 0.06247, -2.854, -0.2767, -4.173, -0.3922, -2.633, 0.6279, -4.435, -0.2767, -4.173, 0.5148, -3.611, 0.06247, -2.854, 0.5148, -3.611, -0.2767, -4.173, 0.7561, -3.37, 0.5148, -3.611, 0.06247, -2.854, 0.408, -3.1, 0.833, -3.404, 1.106, -3.404, 1.172, -4.237, 0.767, -4.237, -0.4613, 0.8603, -0.3728, -0.7043, -0.6491, -0.5289, -0.4613, 0.8603, -0.6491, -0.5289, -1.166, 0.02905])
me_hull_002.materials.append(None)
me_hull_002.use_remesh_preserve_volume = False
me_hull_002.use_remesh_preserve_attributes = False
me_hull_002.use_mirror_vertex_groups = False
me_hull_002.use_mirror_topology = True
me_hull_002.update()

# ---- objects
ob_engine = bpy.data.objects.new('Engine', me_hull_000)
ob_sun_002 = bpy.data.objects.new('Sun.002', light_sun_002)
ob_sun_001 = bpy.data.objects.new('Sun.001', light_sun_001)
ob_sun = bpy.data.objects.new('Sun', light_sun)
ob_plane = bpy.data.objects.new('Plane', me_plane)
ob_hull = bpy.data.objects.new('Hull', me_hull_001)
ob_shield = bpy.data.objects.new('Shield', me_hull_003)
ob_absorb = bpy.data.objects.new('Absorb', me_hull_002)
ob_camera = bpy.data.objects.new('Camera', cam_camera)

# ---- transforms, parenting, visibility, modifiers, constraints
ob_engine.location = (0.0, -0.011, 0.0)
ob_engine.lock_rotations_4d = False
ob_engine.empty_display_type = 'ARROWS'
ob_engine.lineart.crease_threshold = 0.0
ob_sun_002.location = (3.586, -9.106, -1.156)
ob_sun_002.rotation_euler = (-0.3815, 0.2286, -0.5091)
ob_sun_002.lineart.crease_threshold = 0.0
ob_sun_001.location = (-4.159, -6.198, -1.156)
ob_sun_001.rotation_euler = (-0.3815, 0.2286, -0.5091)
ob_sun_001.lineart.crease_threshold = 0.0
ob_sun.location = (5.17, 4.371, 8.863)
ob_sun.rotation_euler = (-0.3815, 0.2286, -0.5091)
ob_sun.lineart.crease_threshold = 0.0
ob_plane.location = (0.0, 0.0, -1.563)
ob_plane.scale = (26.45, 26.45, 26.45)
ob_plane.lineart.crease_threshold = 0.0
ob_hull.location = (0.0, 0.0, 0.0)
ob_hull.lock_rotations_4d = False
ob_hull.empty_display_type = 'ARROWS'
ob_hull.lineart.crease_threshold = 0.0
ob_shield.location = (0.0, 0.0, 0.0)
ob_shield.lock_rotations_4d = False
ob_shield.empty_display_type = 'ARROWS'
ob_shield.hide_viewport = True
ob_shield.lineart.crease_threshold = 0.0
_m = ob_shield.modifiers.new('Shrinkwrap', 'SHRINKWRAP')
_m.wrap_method = 'PROJECT'
_m.target = ob_hull
_m.offset = 0.26
_m = ob_shield.modifiers.new('Subsurf', 'SUBSURF')
_m.uv_smooth = 'PRESERVE_CORNERS'
_m.quality = 2
_m.subdivision_type = 'SIMPLE'
_m.show_only_control_edges = False
_m = ob_shield.modifiers.new('Shrinkwrap.001', 'SHRINKWRAP')
_m.target = ob_hull
_m.offset = 0.12
ob_absorb.location = (0.0, 0.0, 0.0)
ob_absorb.lock_rotations_4d = False
ob_absorb.empty_display_type = 'ARROWS'
ob_absorb.hide_viewport = True
ob_absorb.lineart.crease_threshold = 0.0
_m = ob_absorb.modifiers.new('Shrinkwrap', 'SHRINKWRAP')
_m.wrap_method = 'PROJECT'
_m.wrap_mode = 'ABOVE_SURFACE'
_m.target = ob_hull
_m.offset = 0.02
ob_camera.location = (13.73, -13.4, 3.443)
ob_camera.rotation_euler = (1.364, 0.01082, 0.8149)
ob_camera.lock_rotations_4d = False
ob_camera.empty_display_type = 'ARROWS'
ob_camera.color = (0.0, 0.0, 0.0, 0.0)
ob_camera.display_type = 'WIRE'
ob_camera.lineart.crease_threshold = 0.0

# ---- collection membership
col_collection_1.objects.link(ob_engine)
col_collection_1.objects.link(ob_sun_002)
col_collection_1.objects.link(ob_sun_001)
col_collection_1.objects.link(ob_sun)
col_collection_1.objects.link(ob_plane)
col_collection_1.objects.link(ob_hull)
col_collection_1.objects.link(ob_shield)
col_collection_1.objects.link(ob_absorb)
col_collection_1.objects.link(ob_camera)

# ---- scene / render settings (as saved in the file)
scene.camera = ob_camera
scene.frame_start = 1; scene.frame_end = 250; scene.frame_set(1)
scene.render.engine = 'BLENDER_EEVEE_NEXT'
scene.render.image_settings.color_mode = 'RGB'
scene.render.image_settings.compression = 90
scene.render.resolution_percentage = 50
scene.render.dither_intensity = 0.0
scene.render.bake_margin = 2
scene.cycles.use_denoising = False
scene.cycles.samples = 10
scene.cycles.sampling_pattern = 'TABULATED_SOBOL'
scene.cycles.light_sampling_threshold = 0.0
scene.cycles.use_adaptive_sampling = False
scene.cycles.use_light_tree = False
scene.cycles.blur_glossy = 0.0
scene.cycles.volume_bounces = 1
scene.cycles.pixel_filter_type = 'GAUSSIAN'
scene.cycles.sample_clamp_indirect = 0.0
scene.view_settings.view_transform = 'Standard'
bpy.context.view_layer.update()
